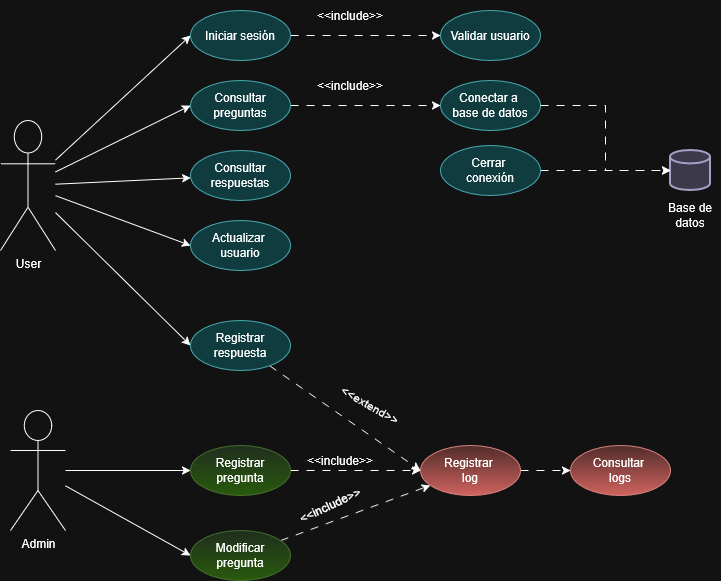

The diagram above was exported from draw.io. Its source (the exported page's mxGraphModel, read from the mxfile embedded in the PNG):
<mxGraphModel dx="1414" dy="779" grid="1" gridSize="10" guides="1" tooltips="1" connect="1" arrows="1" fold="1" page="1" pageScale="1" pageWidth="827" pageHeight="1169" math="0" shadow="0">
  <root>
    <mxCell id="0" />
    <mxCell id="1" parent="0" />
    <mxCell id="F_3dKOrSzs_TVtmi_BiA-26" edge="1" parent="1" source="F_3dKOrSzs_TVtmi_BiA-1" style="rounded=0;orthogonalLoop=1;jettySize=auto;html=1;entryX=0;entryY=0.5;entryDx=0;entryDy=0;" target="F_3dKOrSzs_TVtmi_BiA-8">
      <mxGeometry relative="1" as="geometry" />
    </mxCell>
    <mxCell id="F_3dKOrSzs_TVtmi_BiA-27" edge="1" parent="1" source="F_3dKOrSzs_TVtmi_BiA-1" style="rounded=0;orthogonalLoop=1;jettySize=auto;html=1;entryX=0;entryY=0.5;entryDx=0;entryDy=0;" target="F_3dKOrSzs_TVtmi_BiA-10">
      <mxGeometry relative="1" as="geometry" />
    </mxCell>
    <mxCell id="F_3dKOrSzs_TVtmi_BiA-28" edge="1" parent="1" source="F_3dKOrSzs_TVtmi_BiA-1" style="rounded=0;orthogonalLoop=1;jettySize=auto;html=1;" target="F_3dKOrSzs_TVtmi_BiA-12">
      <mxGeometry relative="1" as="geometry" />
    </mxCell>
    <mxCell id="F_3dKOrSzs_TVtmi_BiA-30" edge="1" parent="1" source="F_3dKOrSzs_TVtmi_BiA-1" style="rounded=0;orthogonalLoop=1;jettySize=auto;html=1;entryX=0;entryY=0.5;entryDx=0;entryDy=0;" target="F_3dKOrSzs_TVtmi_BiA-14">
      <mxGeometry relative="1" as="geometry" />
    </mxCell>
    <mxCell id="F_3dKOrSzs_TVtmi_BiA-31" edge="1" parent="1" source="F_3dKOrSzs_TVtmi_BiA-1" style="rounded=0;orthogonalLoop=1;jettySize=auto;html=1;entryX=0;entryY=0.5;entryDx=0;entryDy=0;" target="F_3dKOrSzs_TVtmi_BiA-21">
      <mxGeometry relative="1" as="geometry" />
    </mxCell>
    <mxCell id="F_3dKOrSzs_TVtmi_BiA-1" parent="1" style="shape=umlActor;verticalLabelPosition=bottom;verticalAlign=top;html=1;" value="User" vertex="1">
      <mxGeometry height="130" width="55" x="30" y="150" as="geometry" />
    </mxCell>
    <mxCell id="F_3dKOrSzs_TVtmi_BiA-41" edge="1" parent="1" source="F_3dKOrSzs_TVtmi_BiA-5" style="rounded=0;orthogonalLoop=1;jettySize=auto;html=1;" target="F_3dKOrSzs_TVtmi_BiA-39">
      <mxGeometry relative="1" as="geometry" />
    </mxCell>
    <mxCell id="F_3dKOrSzs_TVtmi_BiA-42" edge="1" parent="1" source="F_3dKOrSzs_TVtmi_BiA-5" style="rounded=0;orthogonalLoop=1;jettySize=auto;html=1;entryX=0;entryY=0.5;entryDx=0;entryDy=0;" target="F_3dKOrSzs_TVtmi_BiA-15">
      <mxGeometry relative="1" as="geometry" />
    </mxCell>
    <mxCell id="F_3dKOrSzs_TVtmi_BiA-5" parent="1" style="shape=umlActor;verticalLabelPosition=bottom;verticalAlign=top;html=1;" value="Admin" vertex="1">
      <mxGeometry height="120" width="55" x="40" y="440" as="geometry" />
    </mxCell>
    <mxCell id="F_3dKOrSzs_TVtmi_BiA-32" edge="1" parent="1" source="F_3dKOrSzs_TVtmi_BiA-8" style="edgeStyle=orthogonalEdgeStyle;rounded=0;orthogonalLoop=1;jettySize=auto;html=1;dashed=1;dashPattern=8 8;" target="F_3dKOrSzs_TVtmi_BiA-9">
      <mxGeometry relative="1" as="geometry" />
    </mxCell>
    <mxCell id="F_3dKOrSzs_TVtmi_BiA-8" parent="1" style="ellipse;whiteSpace=wrap;html=1;fillColor=#b0e3e6;strokeColor=#0e8088;" value="Iniciar sesión" vertex="1">
      <mxGeometry height="50" width="100" x="220" y="40" as="geometry" />
    </mxCell>
    <mxCell id="F_3dKOrSzs_TVtmi_BiA-9" parent="1" style="ellipse;whiteSpace=wrap;html=1;fillColor=#b0e3e6;strokeColor=#0e8088;" value="Validar usuario" vertex="1">
      <mxGeometry height="50" width="100" x="470" y="40" as="geometry" />
    </mxCell>
    <mxCell id="F_3dKOrSzs_TVtmi_BiA-33" edge="1" parent="1" source="F_3dKOrSzs_TVtmi_BiA-10" style="edgeStyle=orthogonalEdgeStyle;rounded=0;orthogonalLoop=1;jettySize=auto;html=1;entryX=0;entryY=0.5;entryDx=0;entryDy=0;dashed=1;dashPattern=8 8;" target="F_3dKOrSzs_TVtmi_BiA-22">
      <mxGeometry relative="1" as="geometry">
        <Array as="points">
          <mxPoint x="420" y="135" />
          <mxPoint x="420" y="135" />
        </Array>
      </mxGeometry>
    </mxCell>
    <mxCell id="F_3dKOrSzs_TVtmi_BiA-10" parent="1" style="ellipse;whiteSpace=wrap;html=1;fillColor=#b0e3e6;strokeColor=#0e8088;" value="Consultar preguntas&lt;span style=&quot;color: rgba(0, 0, 0, 0); font-family: monospace; font-size: 0px; text-align: start; text-wrap-mode: nowrap;&quot;&gt;%3CmxGraphModel%3E%3Croot%3E%3CmxCell%20id%3D%220%22%2F%3E%3CmxCell%20id%3D%221%22%20parent%3D%220%22%2F%3E%3CmxCell%20id%3D%222%22%20parent%3D%221%22%20style%3D%22ellipse%3BwhiteSpace%3Dwrap%3Bhtml%3D1%3B%22%20value%3D%22Validar%20usuario%22%20vertex%3D%221%22%3E%3CmxGeometry%20height%3D%2250%22%20width%3D%22100%22%20x%3D%22270%22%20y%3D%2250%22%20as%3D%22geometry%22%2F%3E%3C%2FmxCell%3E%3C%2Froot%3E%3C%2FmxGraphModel%3E&lt;/span&gt;" vertex="1">
      <mxGeometry height="50" width="100" x="220" y="110" as="geometry" />
    </mxCell>
    <mxCell id="F_3dKOrSzs_TVtmi_BiA-12" parent="1" style="ellipse;whiteSpace=wrap;html=1;fillColor=#b0e3e6;strokeColor=#0e8088;" value="Consultar respuestas&lt;span style=&quot;color: rgba(0, 0, 0, 0); font-family: monospace; font-size: 0px; text-align: start; text-wrap-mode: nowrap;&quot;&gt;%3CmxGraphModel%3E%3Croot%3E%3CmxCell%20id%3D%220%22%2F%3E%3CmxCell%20id%3D%221%22%20parent%3D%220%22%2F%3E%3CmxCell%20id%3D%222%22%20parent%3D%221%22%20style%3D%22ellipse%3BwhiteSpace%3Dwrap%3Bhtml%3D1%3B%22%20value%3D%22Validar%20usuario%22%20vertex%3D%221%22%3E%3CmxGeometry%20height%3D%2250%22%20width%3D%22100%22%20x%3D%22270%22%20y%3D%2250%22%20as%3D%22geometry%22%2F%3E%3C%2FmxCell%3E%3C%2Froot%3E%3C%2FmxGraphModel%3E&lt;/span&gt;" vertex="1">
      <mxGeometry height="50" width="100" x="220" y="180" as="geometry" />
    </mxCell>
    <mxCell id="F_3dKOrSzs_TVtmi_BiA-43" edge="1" parent="1" source="F_3dKOrSzs_TVtmi_BiA-14" style="rounded=0;orthogonalLoop=1;jettySize=auto;html=1;entryX=0;entryY=0.5;entryDx=0;entryDy=0;dashed=1;dashPattern=8 8;" target="F_3dKOrSzs_TVtmi_BiA-24">
      <mxGeometry relative="1" as="geometry" />
    </mxCell>
    <mxCell id="F_3dKOrSzs_TVtmi_BiA-14" parent="1" style="ellipse;whiteSpace=wrap;html=1;fillColor=#b0e3e6;strokeColor=#0e8088;" value="Registrar respuesta&lt;span style=&quot;color: rgba(0, 0, 0, 0); font-family: monospace; font-size: 0px; text-align: start; text-wrap-mode: nowrap;&quot;&gt;%3CmxGraphModel%3E%3Croot%3E%3CmxCell%20id%3D%220%22%2F%3E%3CmxCell%20id%3D%221%22%20parent%3D%220%22%2F%3E%3CmxCell%20id%3D%222%22%20parent%3D%221%22%20style%3D%22ellipse%3BwhiteSpace%3Dwrap%3Bhtml%3D1%3B%22%20value%3D%22Validar%20usuario%22%20vertex%3D%221%22%3E%3CmxGeometry%20height%3D%2250%22%20width%3D%22100%22%20x%3D%22270%22%20y%3D%2250%22%20as%3D%22geometry%22%2F%3E%3C%2FmxCell%3E%3C%2Froot%3E%3C%2FmxGraphModel%3E&lt;/span&gt;" vertex="1">
      <mxGeometry height="50" width="100" x="220" y="350" as="geometry" />
    </mxCell>
    <mxCell id="F_3dKOrSzs_TVtmi_BiA-45" edge="1" parent="1" source="F_3dKOrSzs_TVtmi_BiA-15" style="rounded=0;orthogonalLoop=1;jettySize=auto;html=1;dashed=1;dashPattern=8 8;" target="F_3dKOrSzs_TVtmi_BiA-24">
      <mxGeometry relative="1" as="geometry" />
    </mxCell>
    <mxCell id="F_3dKOrSzs_TVtmi_BiA-15" parent="1" style="ellipse;whiteSpace=wrap;html=1;fillColor=#d5e8d4;gradientColor=#97d077;strokeColor=#82b366;" value="Modificar pregunta&lt;span style=&quot;color: rgba(0, 0, 0, 0); font-family: monospace; font-size: 0px; text-align: start; text-wrap-mode: nowrap;&quot;&gt;%3CmxGraphModel%3E%3Croot%3E%3CmxCell%20id%3D%220%22%2F%3E%3CmxCell%20id%3D%221%22%20parent%3D%220%22%2F%3E%3CmxCell%20id%3D%222%22%20parent%3D%221%22%20style%3D%22ellipse%3BwhiteSpace%3Dwrap%3Bhtml%3D1%3B%22%20value%3D%22Validar%20usuario%22%20vertex%3D%221%22%3E%3CmxGeometry%20height%3D%2250%22%20width%3D%22100%22%20x%3D%22270%22%20y%3D%2250%22%20as%3D%22geometry%22%2F%3E%3C%2FmxCell%3E%3C%2Froot%3E%3C%2FmxGraphModel%3E&lt;/span&gt;" vertex="1">
      <mxGeometry height="50" width="100" x="220" y="560" as="geometry" />
    </mxCell>
    <mxCell id="F_3dKOrSzs_TVtmi_BiA-19" parent="1" style="strokeWidth=2;html=1;shape=mxgraph.flowchart.database;whiteSpace=wrap;fillColor=#d0cee2;strokeColor=#56517e;" value="" vertex="1">
      <mxGeometry height="40" width="40" x="700" y="180" as="geometry" />
    </mxCell>
    <mxCell id="F_3dKOrSzs_TVtmi_BiA-20" parent="1" style="text;html=1;whiteSpace=wrap;strokeColor=none;fillColor=none;align=center;verticalAlign=middle;rounded=0;" value="Base de datos" vertex="1">
      <mxGeometry height="30" width="60" x="690" y="230" as="geometry" />
    </mxCell>
    <mxCell id="F_3dKOrSzs_TVtmi_BiA-21" parent="1" style="ellipse;whiteSpace=wrap;html=1;fillColor=#b0e3e6;strokeColor=#0e8088;" value="Actualizar&amp;nbsp;&lt;div&gt;usuario&lt;/div&gt;" vertex="1">
      <mxGeometry height="50" width="100" x="220" y="250" as="geometry" />
    </mxCell>
    <mxCell id="F_3dKOrSzs_TVtmi_BiA-22" parent="1" style="ellipse;whiteSpace=wrap;html=1;fillColor=#b0e3e6;strokeColor=#0e8088;" value="Conectar a&amp;nbsp;&lt;div&gt;base de datos&lt;/div&gt;" vertex="1">
      <mxGeometry height="50" width="100" x="470" y="110" as="geometry" />
    </mxCell>
    <mxCell id="F_3dKOrSzs_TVtmi_BiA-36" edge="1" parent="1" source="F_3dKOrSzs_TVtmi_BiA-23" style="edgeStyle=orthogonalEdgeStyle;rounded=0;orthogonalLoop=1;jettySize=auto;html=1;dashed=1;dashPattern=8 8;" target="F_3dKOrSzs_TVtmi_BiA-19">
      <mxGeometry relative="1" as="geometry" />
    </mxCell>
    <mxCell id="F_3dKOrSzs_TVtmi_BiA-23" parent="1" style="ellipse;whiteSpace=wrap;html=1;fillColor=#b0e3e6;strokeColor=#0e8088;" value="Cerrar&amp;nbsp;&lt;div&gt;conexión&lt;/div&gt;" vertex="1">
      <mxGeometry height="50" width="100" x="470" y="175" as="geometry" />
    </mxCell>
    <mxCell id="F_3dKOrSzs_TVtmi_BiA-46" edge="1" parent="1" source="F_3dKOrSzs_TVtmi_BiA-24" style="edgeStyle=orthogonalEdgeStyle;rounded=0;orthogonalLoop=1;jettySize=auto;html=1;dashed=1;dashPattern=8 8;" target="F_3dKOrSzs_TVtmi_BiA-25">
      <mxGeometry relative="1" as="geometry" />
    </mxCell>
    <mxCell id="F_3dKOrSzs_TVtmi_BiA-24" parent="1" style="ellipse;whiteSpace=wrap;html=1;fillColor=#f8cecc;gradientColor=#ea6b66;strokeColor=#b85450;" value="Registrar&amp;nbsp;&lt;div&gt;log&lt;/div&gt;" vertex="1">
      <mxGeometry height="50" width="100" x="450" y="475" as="geometry" />
    </mxCell>
    <mxCell id="F_3dKOrSzs_TVtmi_BiA-25" parent="1" style="ellipse;whiteSpace=wrap;html=1;fillColor=#f8cecc;gradientColor=#ea6b66;strokeColor=#b85450;" value="Consultar&amp;nbsp;&lt;div&gt;logs&lt;/div&gt;" vertex="1">
      <mxGeometry height="50" width="100" x="600" y="475" as="geometry" />
    </mxCell>
    <mxCell id="F_3dKOrSzs_TVtmi_BiA-35" edge="1" parent="1" source="F_3dKOrSzs_TVtmi_BiA-22" style="edgeStyle=orthogonalEdgeStyle;rounded=0;orthogonalLoop=1;jettySize=auto;html=1;entryX=0;entryY=0.5;entryDx=0;entryDy=0;entryPerimeter=0;dashed=1;dashPattern=8 8;" target="F_3dKOrSzs_TVtmi_BiA-19">
      <mxGeometry relative="1" as="geometry" />
    </mxCell>
    <mxCell id="F_3dKOrSzs_TVtmi_BiA-37" parent="1" style="text;html=1;whiteSpace=wrap;strokeColor=none;fillColor=none;align=center;verticalAlign=middle;rounded=0;" value="&amp;lt;&amp;lt;include&amp;gt;&amp;gt;" vertex="1">
      <mxGeometry height="30" width="60" x="350" y="30" as="geometry" />
    </mxCell>
    <mxCell id="F_3dKOrSzs_TVtmi_BiA-38" parent="1" style="text;html=1;whiteSpace=wrap;strokeColor=none;fillColor=none;align=center;verticalAlign=middle;rounded=0;" value="&amp;lt;&amp;lt;include&amp;gt;&amp;gt;" vertex="1">
      <mxGeometry height="30" width="60" x="350" y="100" as="geometry" />
    </mxCell>
    <mxCell id="F_3dKOrSzs_TVtmi_BiA-44" edge="1" parent="1" source="F_3dKOrSzs_TVtmi_BiA-39" style="edgeStyle=orthogonalEdgeStyle;rounded=0;orthogonalLoop=1;jettySize=auto;html=1;dashed=1;dashPattern=8 8;" target="F_3dKOrSzs_TVtmi_BiA-24">
      <mxGeometry relative="1" as="geometry" />
    </mxCell>
    <mxCell id="F_3dKOrSzs_TVtmi_BiA-39" parent="1" style="ellipse;whiteSpace=wrap;html=1;fillColor=#d5e8d4;gradientColor=#97d077;strokeColor=#82b366;" value="Registrar pregunta&lt;span style=&quot;color: rgba(0, 0, 0, 0); font-family: monospace; font-size: 0px; text-align: start; text-wrap-mode: nowrap;&quot;&gt;%3CmxGraphModel%3E%3Croot%3E%3CmxCell%20id%3D%220%22%2F%3E%3CmxCell%20id%3D%221%22%20parent%3D%220%22%2F%3E%3CmxCell%20id%3D%222%22%20parent%3D%221%22%20style%3D%22ellipse%3BwhiteSpace%3Dwrap%3Bhtml%3D1%3B%22%20value%3D%22Validar%20usuario%22%20vertex%3D%221%22%3E%3CmxGeometry%20height%3D%2250%22%20width%3D%22100%22%20x%3D%22270%22%20y%3D%2250%22%20as%3D%22geometry%22%2F%3E%3C%2FmxCell%3E%3C%2Froot%3E%3C%2FmxGraphModel%3E&lt;/span&gt;" vertex="1">
      <mxGeometry height="50" width="100" x="220" y="475" as="geometry" />
    </mxCell>
    <mxCell id="F_3dKOrSzs_TVtmi_BiA-47" parent="1" style="text;html=1;whiteSpace=wrap;strokeColor=none;fillColor=none;align=center;verticalAlign=middle;rounded=0;" value="&amp;lt;&amp;lt;include&amp;gt;&amp;gt;" vertex="1">
      <mxGeometry height="30" width="60" x="340" y="475" as="geometry" />
    </mxCell>
    <mxCell id="F_3dKOrSzs_TVtmi_BiA-48" parent="1" style="text;html=1;whiteSpace=wrap;strokeColor=none;fillColor=none;align=center;verticalAlign=middle;rounded=0;rotation=-25;" value="&amp;lt;&amp;lt;include&amp;gt;&amp;gt;" vertex="1">
      <mxGeometry height="30" width="60" x="330" y="520" as="geometry" />
    </mxCell>
    <mxCell id="F_3dKOrSzs_TVtmi_BiA-49" parent="1" style="text;html=1;whiteSpace=wrap;strokeColor=none;fillColor=none;align=center;verticalAlign=middle;rounded=0;rotation=30;" value="&amp;lt;&amp;lt;extend&amp;gt;&amp;gt;" vertex="1">
      <mxGeometry height="30" width="60" x="370" y="420" as="geometry" />
    </mxCell>
  </root>
</mxGraphModel>